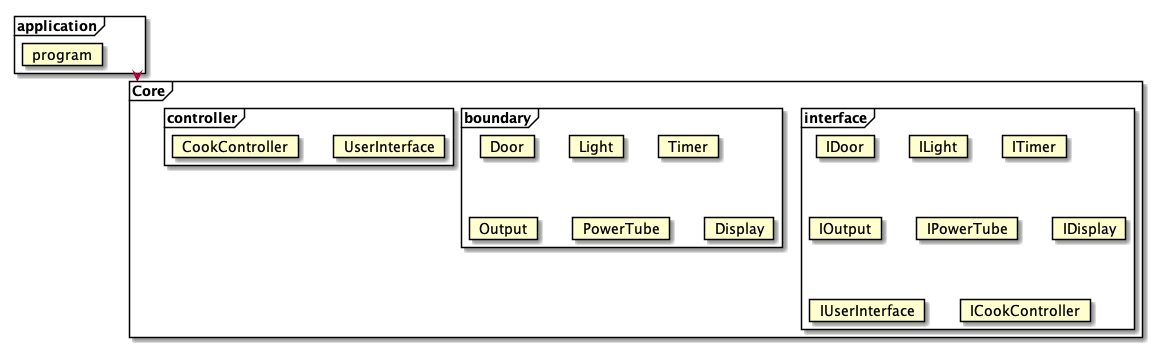

The diagram above was rendered by PlantUML. Its source (embedded in the PNG):
@startuml

frame application{
    card program
}

frame Core{
    
    frame interface{
        card IDoor
        card ILight
        card ITimer
        card IOutput 
        card IPowerTube
        card IDisplay
        
        card IUserInterface
        card ICookController
    }

    frame boundary{
        card Door
        card Light
        card Timer
        card Output 
        card PowerTube
        card Display
    }

    frame controller{
        card UserInterface
        card CookController
    }
}


application --> Core


@enduml